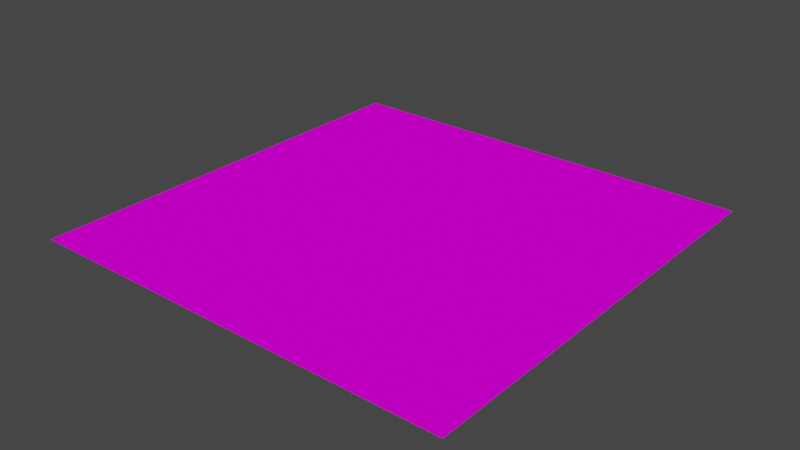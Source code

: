 # Source: robotarm_floor_v1.blend  (saved by Blender 2.92.15; exported with 4.5.12 LTS)
import bpy
from mathutils import Matrix  # noqa: F401  (used for matrix-valued properties, if any)

bpy.ops.wm.read_factory_settings(use_empty=True)
scene = bpy.context.scene
scene.name = 'Scene'

# ---- collections
col_collection = bpy.data.collections.new('Collection'); scene.collection.children.link(col_collection)

# ---- images (referenced by path relative to the original .blend; pixels are not part of the script)
import os
ASSET_DIR = os.environ.get("B2B_ASSET_DIR", "")  # directory of the original .blend (textures are referenced by path, not embedded)
HERE = os.path.dirname(os.path.abspath(__file__))  # packed textures are extracted next to this script under _unpacked/

def load_image(name, relpath, width, height, colorspace="sRGB"):
    """Load a texture the original file referenced (path relative to the .blend, or extracted next to this script)."""
    p = next((c for c in (os.path.join(HERE, relpath), os.path.join(ASSET_DIR, relpath)) if relpath and os.path.exists(c)), "")
    if p:
        img = bpy.data.images.load(p, check_existing=True)
        img.name = name
    else:  # same state as the original file: an image datablock whose file is absent (Cycles renders it pink)
        img = bpy.data.images.new(name, width, height)
        img.source = "FILE"
        img.filepath = "//" + (relpath or name)
    img.colorspace_settings.name = colorspace
    return img
img_robotarm_floor_v1_texture_png = load_image('robotarm_floor_v1_texture.png', 'robotarm_floor_v1_texture.png', 1024, 1024, 'sRGB')

# ---- materials (node trees are filled in below, after node groups)
mat_robotarm_floor = bpy.data.materials.new('robotarm_floor')
mat_robotarm_floor.use_transparent_shadow = False

# ---- material node trees
mat_robotarm_floor.use_nodes = True; mat_robotarm_floor.node_tree.nodes.clear()
_N = mat_robotarm_floor.node_tree.nodes; _L = mat_robotarm_floor.node_tree.links
n0 = _N.new('ShaderNodeBsdfPrincipled'); n0.name = 'Principled BSDF'; n0.location = (10, 300)
n0.distribution = 'GGX'
n0.subsurface_method = 'BURLEY'
n0.inputs[2].default_value = 0.0
n0.inputs[3].default_value = 1.45
n0.inputs[13].default_value = 0.0
n0.inputs[20].default_value = 0.0
n0.inputs[27].default_value = (0.0, 0.0, 0.0, 1.0)
n0.inputs[28].default_value = 1.0
n1 = _N.new('ShaderNodeOutputMaterial'); n1.name = 'Material Output'; n1.location = (300, 300)
n2 = _N.new('ShaderNodeTexImage'); n2.name = 'Image Texture'; n2.location = (-280, 280)
n2.image = img_robotarm_floor_v1_texture_png
_L.new(n0.outputs[0], n1.inputs[0])
_L.new(n2.outputs[0], n0.inputs[0])
n1.is_active_output = True

# ---- world
world_world = bpy.data.worlds.new('World'); scene.world = world_world
world_world.use_nodes = True; world_world.node_tree.nodes.clear()
_N = world_world.node_tree.nodes; _L = world_world.node_tree.links
n0 = _N.new('ShaderNodeOutputWorld'); n0.name = 'World Output'; n0.location = (300, 300)
n1 = _N.new('ShaderNodeBackground'); n1.name = 'Background'; n1.location = (10, 300)
n1.inputs[0].default_value = (0.05088, 0.05088, 0.05088, 1.0)
_L.new(n1.outputs[0], n0.inputs[0])
n0.is_active_output = True
world_world.color = (0.05088, 0.05088, 0.05088)
world_world.use_sun_shadow = False
world_world.sun_shadow_jitter_overblur = 0.0

# ---- meshes
me_plane = bpy.data.meshes.new('Plane')
me_plane.from_pydata([(-0.61, -0.61, 0.0), (0.61, -0.61, 0.0), (-0.61, 0.61, 0.0), (0.61, 0.61, 0.0)], [], [(0, 1, 3, 2)])
_uv = me_plane.uv_layers.new(name='UVMap')
_uv.uv.foreach_set('vector', [0.0, 0.0, 1.0, 0.0, 1.0, 1.0, 0.0, 1.0])
me_plane.materials.append(mat_robotarm_floor)
me_plane.use_remesh_fix_poles = True
me_plane.use_remesh_preserve_attributes = False
me_plane.use_mirror_vertex_groups = False
me_plane.update()

# ---- objects
ob_plane = bpy.data.objects.new('Plane', me_plane)

# ---- transforms, parenting, visibility, modifiers, constraints
ob_plane.location = (0.0, 0.0, 0.0)
ob_plane.lineart.crease_threshold = 0.0

# ---- collection membership
col_collection.objects.link(ob_plane)

# ---- scene / render settings (as saved in the file)
scene.frame_start = 1; scene.frame_end = 250; scene.frame_set(1)
scene.render.engine = 'BLENDER_EEVEE_NEXT'
scene.cycles.use_denoising = False
scene.cycles.samples = 128
scene.cycles.sampling_pattern = 'TABULATED_SOBOL'
scene.cycles.use_adaptive_sampling = False
scene.cycles.use_light_tree = False
scene.view_settings.view_transform = 'Filmic'
bpy.context.view_layer.update()

# ---- added for rendering (the .blend has no active camera and no usable light): camera, sun
cam_auto = bpy.data.cameras.new('AutoCamera')
cam_auto.lens = 50.0
cam_auto.sensor_width = 36.0
cam_auto.clip_end = 1000.0
ob_auto_camera = bpy.data.objects.new('AutoCamera', cam_auto)
scene.collection.objects.link(ob_auto_camera)
ob_auto_camera.location = (1.59633, -1.91559, 1.27706)
ob_auto_camera.rotation_euler = (1.09748, -7.21219e-08, 0.694738)
scene.camera = ob_auto_camera
light_auto_sun = bpy.data.lights.new('AutoSun', 'SUN')
light_auto_sun.energy = 3.0
light_auto_sun.angle = 0.0523599
ob_auto_sun = bpy.data.objects.new('AutoSun', light_auto_sun)
scene.collection.objects.link(ob_auto_sun)
ob_auto_sun.rotation_euler = (0.872665, 0.174533, 0.523599)
bpy.context.view_layer.update()
